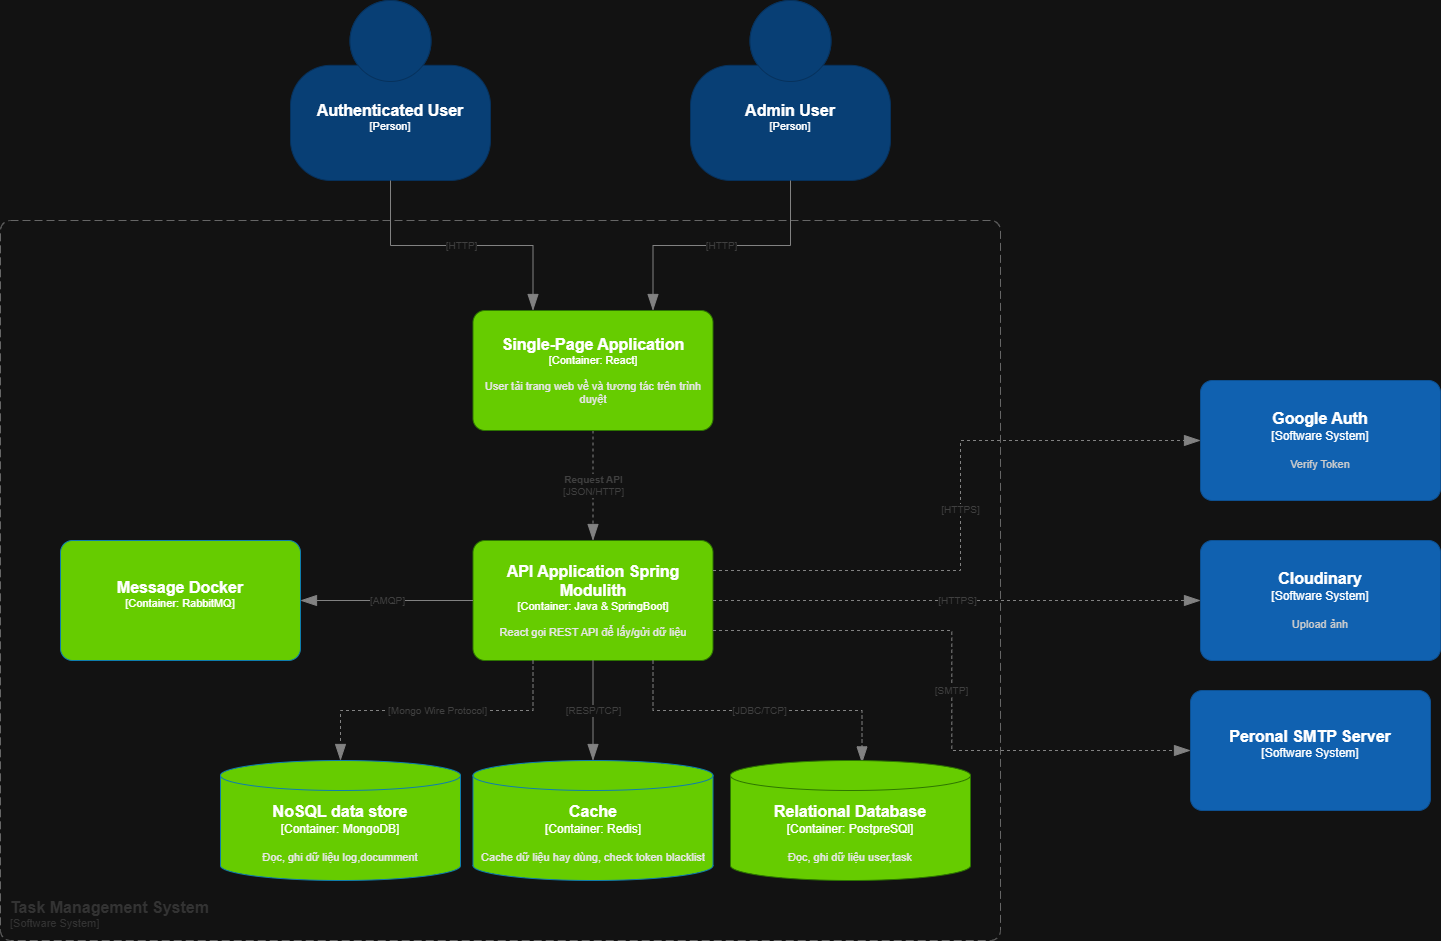

The diagram above was exported from draw.io. Its source (the exported page's mxGraphModel, read from the mxfile embedded in the PNG):
<mxGraphModel dx="2131" dy="674" grid="1" gridSize="10" guides="1" tooltips="1" connect="1" arrows="1" fold="1" page="1" pageScale="1" pageWidth="850" pageHeight="1100" math="0" shadow="0">
  <root>
    <mxCell id="0" />
    <mxCell id="1" parent="0" />
    <object placeholders="1" c4Name="Authenticated User" c4Type="Person" c4Description="" label="&lt;font style=&quot;font-size: 16px&quot;&gt;&lt;b&gt;%c4Name%&lt;/b&gt;&lt;/font&gt;&lt;div&gt;[%c4Type%]&lt;/div&gt;&lt;br&gt;&lt;div&gt;&lt;font style=&quot;font-size: 11px&quot;&gt;&lt;font color=&quot;#cccccc&quot;&gt;%c4Description%&lt;/font&gt;&lt;/div&gt;" id="J-QeIiXU9xd4aRxo_QGq-1">
      <mxCell style="html=1;fontSize=11;dashed=0;whiteSpace=wrap;fillColor=#083F75;strokeColor=#06315C;fontColor=#ffffff;shape=mxgraph.c4.person2;align=center;metaEdit=1;points=[[0.5,0,0],[1,0.5,0],[1,0.75,0],[0.75,1,0],[0.5,1,0],[0.25,1,0],[0,0.75,0],[0,0.5,0]];resizable=0;" parent="1" vertex="1">
        <mxGeometry x="90" y="70" width="200" height="180" as="geometry" />
      </mxCell>
    </object>
    <object placeholders="1" c4Name="Task Management System" c4Type="SystemScopeBoundary" c4Application="Software System" label="&lt;font style=&quot;font-size: 16px&quot;&gt;&lt;b&gt;&lt;div style=&quot;text-align: left&quot;&gt;%c4Name%&lt;/div&gt;&lt;/b&gt;&lt;/font&gt;&lt;div style=&quot;text-align: left&quot;&gt;[%c4Application%]&lt;/div&gt;" id="J-QeIiXU9xd4aRxo_QGq-3">
      <mxCell style="rounded=1;fontSize=11;whiteSpace=wrap;html=1;dashed=1;arcSize=20;fillColor=none;strokeColor=#666666;fontColor=#333333;labelBackgroundColor=none;align=left;verticalAlign=bottom;labelBorderColor=none;spacingTop=0;spacing=10;dashPattern=8 4;metaEdit=1;rotatable=0;perimeter=rectanglePerimeter;noLabel=0;labelPadding=0;allowArrows=0;connectable=0;expand=0;recursiveResize=0;editable=1;pointerEvents=0;absoluteArcSize=1;points=[[0.25,0,0],[0.5,0,0],[0.75,0,0],[1,0.25,0],[1,0.5,0],[1,0.75,0],[0.75,1,0],[0.5,1,0],[0.25,1,0],[0,0.75,0],[0,0.5,0],[0,0.25,0]];" parent="1" vertex="1">
        <mxGeometry x="-200" y="290" width="1000" height="720" as="geometry" />
      </mxCell>
    </object>
    <object placeholders="1" c4Type="Relationship" c4Technology="JSON/HTTP" c4Description="Request API" label="&lt;div style=&quot;text-align: left&quot;&gt;&lt;div style=&quot;text-align: center&quot;&gt;&lt;b&gt;%c4Description%&lt;/b&gt;&lt;/div&gt;&lt;div style=&quot;text-align: center&quot;&gt;[%c4Technology%]&lt;/div&gt;&lt;/div&gt;" id="h6i2DZpfSqZIjFw5CWTk-1">
      <mxCell style="endArrow=blockThin;html=1;fontSize=10;fontColor=#404040;strokeWidth=1;endFill=1;strokeColor=#828282;elbow=vertical;metaEdit=1;endSize=14;startSize=14;jumpStyle=arc;jumpSize=16;rounded=0;edgeStyle=orthogonalEdgeStyle;exitX=0.5;exitY=1;exitDx=0;exitDy=0;exitPerimeter=0;dashed=1;" parent="1" source="h6i2DZpfSqZIjFw5CWTk-13" target="h6i2DZpfSqZIjFw5CWTk-2" edge="1">
        <mxGeometry width="240" relative="1" as="geometry">
          <mxPoint x="570" y="480" as="sourcePoint" />
          <mxPoint x="650" y="550" as="targetPoint" />
        </mxGeometry>
      </mxCell>
    </object>
    <object placeholders="1" c4Name="API Application Spring Modulith" c4Type="Container" c4Technology="Java &amp; SpringBoot" c4Description="React gọi REST API để lấy/gửi dữ liệu" label="&lt;font style=&quot;font-size: 16px&quot;&gt;&lt;b&gt;%c4Name%&lt;/b&gt;&lt;/font&gt;&lt;div&gt;[%c4Type%: %c4Technology%]&lt;/div&gt;&lt;br&gt;&lt;div&gt;&lt;font style=&quot;font-size: 11px&quot;&gt;&lt;font color=&quot;#E6E6E6&quot;&gt;%c4Description%&lt;/font&gt;&lt;/div&gt;" id="h6i2DZpfSqZIjFw5CWTk-2">
      <mxCell style="rounded=1;whiteSpace=wrap;html=1;fontSize=11;labelBackgroundColor=none;fillColor=#66CC00;fontColor=#ffffff;align=center;arcSize=10;strokeColor=#2D7600;metaEdit=1;resizable=0;points=[[0.25,0,0],[0.5,0,0],[0.75,0,0],[1,0.25,0],[1,0.5,0],[1,0.75,0],[0.75,1,0],[0.5,1,0],[0.25,1,0],[0,0.75,0],[0,0.5,0],[0,0.25,0]];" parent="1" vertex="1">
        <mxGeometry x="272.5" y="610" width="240" height="120" as="geometry" />
      </mxCell>
    </object>
    <object placeholders="1" c4Name="Single-Page Application" c4Type="Container" c4Technology="React" c4Description="User tải trang web về và tương tác trên trình duyệt" label="&lt;font style=&quot;font-size: 16px&quot;&gt;&lt;b&gt;%c4Name%&lt;/b&gt;&lt;/font&gt;&lt;div&gt;[%c4Type%: %c4Technology%]&lt;/div&gt;&lt;br&gt;&lt;div&gt;&lt;font style=&quot;font-size: 11px&quot;&gt;&lt;font color=&quot;#E6E6E6&quot;&gt;%c4Description%&lt;/font&gt;&lt;/div&gt;" id="h6i2DZpfSqZIjFw5CWTk-13">
      <mxCell style="rounded=1;whiteSpace=wrap;html=1;fontSize=11;labelBackgroundColor=none;fillColor=#66CC00;align=center;arcSize=10;strokeColor=#2D7600;metaEdit=1;resizable=0;points=[[0.25,0,0],[0.5,0,0],[0.75,0,0],[1,0.25,0],[1,0.5,0],[1,0.75,0],[0.75,1,0],[0.5,1,0],[0.25,1,0],[0,0.75,0],[0,0.5,0],[0,0.25,0]];fontColor=#ffffff;" parent="1" vertex="1">
        <mxGeometry x="272.5" y="380" width="240" height="120" as="geometry" />
      </mxCell>
    </object>
    <object placeholders="1" c4Name="Cloudinary" c4Type="Software System" c4Description="Upload ảnh" label="&lt;font style=&quot;font-size: 16px&quot;&gt;&lt;b&gt;%c4Name%&lt;/b&gt;&lt;/font&gt;&lt;div&gt;[%c4Type%]&lt;/div&gt;&lt;br&gt;&lt;div&gt;&lt;font style=&quot;font-size: 11px&quot;&gt;&lt;font color=&quot;#cccccc&quot;&gt;%c4Description%&lt;/font&gt;&lt;/div&gt;" id="h6i2DZpfSqZIjFw5CWTk-17">
      <mxCell style="rounded=1;whiteSpace=wrap;html=1;labelBackgroundColor=none;fillColor=#1061B0;fontColor=#ffffff;align=center;arcSize=10;strokeColor=#0D5091;metaEdit=1;resizable=0;points=[[0.25,0,0],[0.5,0,0],[0.75,0,0],[1,0.25,0],[1,0.5,0],[1,0.75,0],[0.75,1,0],[0.5,1,0],[0.25,1,0],[0,0.75,0],[0,0.5,0],[0,0.25,0]];" parent="1" vertex="1">
        <mxGeometry x="1000" y="610" width="240" height="120" as="geometry" />
      </mxCell>
    </object>
    <object placeholders="1" c4Type="Relationship" c4Technology="HTTPS" c4Description="" label="&lt;div style=&quot;text-align: left&quot;&gt;&lt;div style=&quot;text-align: center&quot;&gt;&lt;b&gt;%c4Description%&lt;/b&gt;&lt;/div&gt;&lt;div style=&quot;text-align: center&quot;&gt;[%c4Technology%]&lt;/div&gt;&lt;/div&gt;" id="h6i2DZpfSqZIjFw5CWTk-19">
      <mxCell style="endArrow=blockThin;html=1;fontSize=10;fontColor=#404040;strokeWidth=1;endFill=1;strokeColor=#828282;elbow=vertical;metaEdit=1;endSize=14;startSize=14;jumpStyle=arc;jumpSize=16;rounded=0;edgeStyle=orthogonalEdgeStyle;exitX=1;exitY=0.5;exitDx=0;exitDy=0;exitPerimeter=0;entryX=0;entryY=0.5;entryDx=0;entryDy=0;entryPerimeter=0;dashed=1;" parent="1" source="h6i2DZpfSqZIjFw5CWTk-2" target="h6i2DZpfSqZIjFw5CWTk-17" edge="1">
        <mxGeometry width="240" relative="1" as="geometry">
          <mxPoint x="600" y="650" as="sourcePoint" />
          <mxPoint x="840" y="650" as="targetPoint" />
        </mxGeometry>
      </mxCell>
    </object>
    <object placeholders="1" c4Type="Relationship" c4Technology="JDBC/TCP" c4Description="" label="&lt;div style=&quot;text-align: left&quot;&gt;&lt;div style=&quot;text-align: center&quot;&gt;&lt;b&gt;%c4Description%&lt;/b&gt;&lt;/div&gt;&lt;div style=&quot;text-align: center&quot;&gt;[%c4Technology%]&lt;/div&gt;&lt;/div&gt;" id="h6i2DZpfSqZIjFw5CWTk-20">
      <mxCell style="endArrow=blockThin;html=1;fontSize=10;fontColor=#404040;strokeWidth=1;endFill=1;strokeColor=#828282;elbow=vertical;metaEdit=1;endSize=14;startSize=14;jumpStyle=arc;jumpSize=16;rounded=0;edgeStyle=orthogonalEdgeStyle;exitX=0.75;exitY=1;exitDx=0;exitDy=0;exitPerimeter=0;entryX=0.548;entryY=0.02;entryDx=0;entryDy=0;entryPerimeter=0;dashed=1;" parent="1" source="h6i2DZpfSqZIjFw5CWTk-2" target="h6i2DZpfSqZIjFw5CWTk-21" edge="1">
        <mxGeometry width="240" relative="1" as="geometry">
          <mxPoint x="600" y="750" as="sourcePoint" />
          <mxPoint x="630" y="860" as="targetPoint" />
        </mxGeometry>
      </mxCell>
    </object>
    <object placeholders="1" c4Name="Relational Database" c4Type="Container" c4Technology="PostpreSQl" c4Description="Đọc, ghi dữ liệu user,task" label="&lt;font style=&quot;font-size: 16px&quot;&gt;&lt;b&gt;%c4Name%&lt;/b&gt;&lt;/font&gt;&lt;div&gt;[%c4Type%:&amp;nbsp;%c4Technology%]&lt;/div&gt;&lt;br&gt;&lt;div&gt;&lt;font style=&quot;font-size: 11px&quot;&gt;&lt;font color=&quot;#E6E6E6&quot;&gt;%c4Description%&lt;/font&gt;&lt;/div&gt;" id="h6i2DZpfSqZIjFw5CWTk-21">
      <mxCell style="shape=cylinder3;size=15;whiteSpace=wrap;html=1;boundedLbl=1;rounded=0;labelBackgroundColor=none;fillColor=#66CC00;fontSize=12;fontColor=#ffffff;align=center;strokeColor=#2D7600;metaEdit=1;points=[[0.5,0,0],[1,0.25,0],[1,0.5,0],[1,0.75,0],[0.5,1,0],[0,0.75,0],[0,0.5,0],[0,0.25,0]];resizable=0;" parent="1" vertex="1">
        <mxGeometry x="530" y="830" width="240" height="120" as="geometry" />
      </mxCell>
    </object>
    <object placeholders="1" c4Name="Admin User" c4Type="Person" c4Description="" label="&lt;font style=&quot;font-size: 16px&quot;&gt;&lt;b&gt;%c4Name%&lt;/b&gt;&lt;/font&gt;&lt;div&gt;[%c4Type%]&lt;/div&gt;&lt;br&gt;&lt;div&gt;&lt;font style=&quot;font-size: 11px&quot;&gt;&lt;font color=&quot;#cccccc&quot;&gt;%c4Description%&lt;/font&gt;&lt;/div&gt;" id="jgkDfF6qUaBf6LvcmRqc-1">
      <mxCell style="html=1;fontSize=11;dashed=0;whiteSpace=wrap;fillColor=#083F75;strokeColor=#06315C;fontColor=#ffffff;shape=mxgraph.c4.person2;align=center;metaEdit=1;points=[[0.5,0,0],[1,0.5,0],[1,0.75,0],[0.75,1,0],[0.5,1,0],[0.25,1,0],[0,0.75,0],[0,0.5,0]];resizable=0;" vertex="1" parent="1">
        <mxGeometry x="490" y="70" width="200" height="180" as="geometry" />
      </mxCell>
    </object>
    <object placeholders="1" c4Type="Relationship" c4Technology="HTTP" c4Description="" label="&lt;div style=&quot;text-align: left&quot;&gt;&lt;div style=&quot;text-align: center&quot;&gt;&lt;b&gt;%c4Description%&lt;/b&gt;&lt;/div&gt;&lt;div style=&quot;text-align: center&quot;&gt;[%c4Technology%]&lt;/div&gt;&lt;/div&gt;" id="jgkDfF6qUaBf6LvcmRqc-2">
      <mxCell style="endArrow=blockThin;html=1;fontSize=10;fontColor=#404040;strokeWidth=1;endFill=1;strokeColor=#828282;elbow=vertical;metaEdit=1;endSize=14;startSize=14;jumpStyle=arc;jumpSize=16;rounded=0;edgeStyle=orthogonalEdgeStyle;exitX=0.5;exitY=1;exitDx=0;exitDy=0;exitPerimeter=0;entryX=0.75;entryY=0;entryDx=0;entryDy=0;entryPerimeter=0;" edge="1" parent="1" source="jgkDfF6qUaBf6LvcmRqc-1" target="h6i2DZpfSqZIjFw5CWTk-13">
        <mxGeometry width="240" relative="1" as="geometry">
          <mxPoint x="530" y="380" as="sourcePoint" />
          <mxPoint x="770" y="380" as="targetPoint" />
        </mxGeometry>
      </mxCell>
    </object>
    <object placeholders="1" c4Type="Relationship" c4Technology="HTTP" c4Description="" label="&lt;div style=&quot;text-align: left&quot;&gt;&lt;div style=&quot;text-align: center&quot;&gt;&lt;b&gt;%c4Description%&lt;/b&gt;&lt;/div&gt;&lt;div style=&quot;text-align: center&quot;&gt;[%c4Technology%]&lt;/div&gt;&lt;/div&gt;" id="jgkDfF6qUaBf6LvcmRqc-3">
      <mxCell style="endArrow=blockThin;html=1;fontSize=10;fontColor=#404040;strokeWidth=1;endFill=1;strokeColor=#828282;elbow=vertical;metaEdit=1;endSize=14;startSize=14;jumpStyle=arc;jumpSize=16;rounded=0;edgeStyle=orthogonalEdgeStyle;exitX=0.5;exitY=1;exitDx=0;exitDy=0;exitPerimeter=0;entryX=0.25;entryY=0;entryDx=0;entryDy=0;entryPerimeter=0;" edge="1" parent="1" source="J-QeIiXU9xd4aRxo_QGq-1" target="h6i2DZpfSqZIjFw5CWTk-13">
        <mxGeometry width="240" relative="1" as="geometry">
          <mxPoint x="530" y="380" as="sourcePoint" />
          <mxPoint x="770" y="380" as="targetPoint" />
        </mxGeometry>
      </mxCell>
    </object>
    <object placeholders="1" c4Name="NoSQL data store" c4Type="Container" c4Technology="MongoDB" c4Description="Đọc, ghi dữ liệu log,documment" label="&lt;font style=&quot;font-size: 16px&quot;&gt;&lt;b&gt;%c4Name%&lt;/b&gt;&lt;/font&gt;&lt;div&gt;[%c4Type%:&amp;nbsp;%c4Technology%]&lt;/div&gt;&lt;br&gt;&lt;div&gt;&lt;font style=&quot;font-size: 11px&quot;&gt;&lt;font color=&quot;#E6E6E6&quot;&gt;%c4Description%&lt;/font&gt;&lt;/div&gt;" id="jgkDfF6qUaBf6LvcmRqc-4">
      <mxCell style="shape=cylinder3;size=15;whiteSpace=wrap;html=1;boundedLbl=1;rounded=0;labelBackgroundColor=none;fillColor=#66CC00;fontSize=12;fontColor=#ffffff;align=center;strokeColor=#0E7DAD;metaEdit=1;points=[[0.5,0,0],[1,0.25,0],[1,0.5,0],[1,0.75,0],[0.5,1,0],[0,0.75,0],[0,0.5,0],[0,0.25,0]];resizable=0;" vertex="1" parent="1">
        <mxGeometry x="20" y="830" width="240" height="120" as="geometry" />
      </mxCell>
    </object>
    <object placeholders="1" c4Type="Relationship" c4Technology="Mongo Wire Protocol" c4Description="" label="&lt;div style=&quot;text-align: left&quot;&gt;&lt;div style=&quot;text-align: center&quot;&gt;&lt;b&gt;%c4Description%&lt;/b&gt;&lt;/div&gt;&lt;div style=&quot;text-align: center&quot;&gt;[%c4Technology%]&lt;/div&gt;&lt;/div&gt;" id="jgkDfF6qUaBf6LvcmRqc-5">
      <mxCell style="endArrow=blockThin;html=1;fontSize=10;fontColor=#404040;strokeWidth=1;endFill=1;strokeColor=#828282;elbow=vertical;metaEdit=1;endSize=14;startSize=14;jumpStyle=arc;jumpSize=16;rounded=0;edgeStyle=orthogonalEdgeStyle;exitX=0.25;exitY=1;exitDx=0;exitDy=0;exitPerimeter=0;entryX=0.5;entryY=0;entryDx=0;entryDy=0;entryPerimeter=0;dashed=1;" edge="1" parent="1" source="h6i2DZpfSqZIjFw5CWTk-2" target="jgkDfF6qUaBf6LvcmRqc-4">
        <mxGeometry width="240" relative="1" as="geometry">
          <mxPoint x="330" y="760" as="sourcePoint" />
          <mxPoint x="449" y="862" as="targetPoint" />
        </mxGeometry>
      </mxCell>
    </object>
    <object placeholders="1" c4Name="Cache" c4Type="Container" c4Technology="Redis" c4Description="Cache dữ liệu hay dùng, check token blacklist" label="&lt;font style=&quot;font-size: 16px&quot;&gt;&lt;b&gt;%c4Name%&lt;/b&gt;&lt;/font&gt;&lt;div&gt;[%c4Type%:&amp;nbsp;%c4Technology%]&lt;/div&gt;&lt;br&gt;&lt;div&gt;&lt;font style=&quot;font-size: 11px&quot;&gt;&lt;font color=&quot;#E6E6E6&quot;&gt;%c4Description%&lt;/font&gt;&lt;/div&gt;" id="jgkDfF6qUaBf6LvcmRqc-6">
      <mxCell style="shape=cylinder3;size=15;whiteSpace=wrap;html=1;boundedLbl=1;rounded=0;labelBackgroundColor=none;fillColor=#66CC00;fontSize=12;fontColor=#ffffff;align=center;strokeColor=#0E7DAD;metaEdit=1;points=[[0.5,0,0],[1,0.25,0],[1,0.5,0],[1,0.75,0],[0.5,1,0],[0,0.75,0],[0,0.5,0],[0,0.25,0]];resizable=0;" vertex="1" parent="1">
        <mxGeometry x="272.5" y="830" width="240" height="120" as="geometry" />
      </mxCell>
    </object>
    <object placeholders="1" c4Type="Relationship" c4Technology="RESP/TCP" c4Description="" label="&lt;div style=&quot;text-align: left&quot;&gt;&lt;div style=&quot;text-align: center&quot;&gt;&lt;b&gt;%c4Description%&lt;/b&gt;&lt;/div&gt;&lt;div style=&quot;text-align: center&quot;&gt;[%c4Technology%]&lt;/div&gt;&lt;/div&gt;" id="jgkDfF6qUaBf6LvcmRqc-7">
      <mxCell style="endArrow=blockThin;html=1;fontSize=10;fontColor=#404040;strokeWidth=1;endFill=1;strokeColor=#828282;elbow=vertical;metaEdit=1;endSize=14;startSize=14;jumpStyle=arc;jumpSize=16;rounded=0;edgeStyle=orthogonalEdgeStyle;exitX=0.5;exitY=1;exitDx=0;exitDy=0;exitPerimeter=0;entryX=0.5;entryY=0;entryDx=0;entryDy=0;entryPerimeter=0;" edge="1" parent="1" source="h6i2DZpfSqZIjFw5CWTk-2" target="jgkDfF6qUaBf6LvcmRqc-6">
        <mxGeometry width="240" relative="1" as="geometry">
          <mxPoint x="540" y="780" as="sourcePoint" />
          <mxPoint x="780" y="780" as="targetPoint" />
        </mxGeometry>
      </mxCell>
    </object>
    <object placeholders="1" c4Type="Relationship" c4Technology="SMTP" c4Description="" label="&lt;div style=&quot;text-align: left&quot;&gt;&lt;div style=&quot;text-align: center&quot;&gt;&lt;b&gt;%c4Description%&lt;/b&gt;&lt;/div&gt;&lt;div style=&quot;text-align: center&quot;&gt;[%c4Technology%]&lt;/div&gt;&lt;/div&gt;" id="jgkDfF6qUaBf6LvcmRqc-8">
      <mxCell style="endArrow=blockThin;html=1;fontSize=10;fontColor=#404040;strokeWidth=1;endFill=1;strokeColor=#828282;elbow=vertical;metaEdit=1;endSize=14;startSize=14;jumpStyle=arc;jumpSize=16;rounded=0;edgeStyle=orthogonalEdgeStyle;exitX=1;exitY=0.75;exitDx=0;exitDy=0;exitPerimeter=0;dashed=1;entryX=0;entryY=0.5;entryDx=0;entryDy=0;entryPerimeter=0;" edge="1" parent="1" source="h6i2DZpfSqZIjFw5CWTk-2" target="jgkDfF6qUaBf6LvcmRqc-11">
        <mxGeometry width="240" relative="1" as="geometry">
          <mxPoint x="670" y="580" as="sourcePoint" />
          <mxPoint x="950" y="880" as="targetPoint" />
        </mxGeometry>
      </mxCell>
    </object>
    <object placeholders="1" c4Type="Relationship" c4Technology="HTTPS" c4Description="" label="&lt;div style=&quot;text-align: left&quot;&gt;&lt;div style=&quot;text-align: center&quot;&gt;&lt;b&gt;%c4Description%&lt;/b&gt;&lt;/div&gt;&lt;div style=&quot;text-align: center&quot;&gt;[%c4Technology%]&lt;/div&gt;&lt;/div&gt;" id="jgkDfF6qUaBf6LvcmRqc-9">
      <mxCell style="endArrow=blockThin;html=1;fontSize=10;fontColor=#404040;strokeWidth=1;endFill=1;strokeColor=#828282;elbow=vertical;metaEdit=1;endSize=14;startSize=14;jumpStyle=arc;jumpSize=16;rounded=0;edgeStyle=orthogonalEdgeStyle;dashed=1;exitX=1;exitY=0.25;exitDx=0;exitDy=0;exitPerimeter=0;entryX=0;entryY=0.5;entryDx=0;entryDy=0;entryPerimeter=0;" edge="1" parent="1" source="h6i2DZpfSqZIjFw5CWTk-2" target="jgkDfF6qUaBf6LvcmRqc-10">
        <mxGeometry width="240" relative="1" as="geometry">
          <mxPoint x="640" y="510" as="sourcePoint" />
          <mxPoint x="1090" y="390" as="targetPoint" />
          <Array as="points">
            <mxPoint x="760" y="640" />
            <mxPoint x="760" y="510" />
          </Array>
        </mxGeometry>
      </mxCell>
    </object>
    <object placeholders="1" c4Name="Google Auth" c4Type="Software System" c4Description="Verify Token" label="&lt;font style=&quot;font-size: 16px&quot;&gt;&lt;b&gt;%c4Name%&lt;/b&gt;&lt;/font&gt;&lt;div&gt;[%c4Type%]&lt;/div&gt;&lt;br&gt;&lt;div&gt;&lt;font style=&quot;font-size: 11px&quot;&gt;&lt;font color=&quot;#cccccc&quot;&gt;%c4Description%&lt;/font&gt;&lt;/div&gt;" id="jgkDfF6qUaBf6LvcmRqc-10">
      <mxCell style="rounded=1;whiteSpace=wrap;html=1;labelBackgroundColor=none;fillColor=#1061B0;fontColor=#ffffff;align=center;arcSize=10;strokeColor=#0D5091;metaEdit=1;resizable=0;points=[[0.25,0,0],[0.5,0,0],[0.75,0,0],[1,0.25,0],[1,0.5,0],[1,0.75,0],[0.75,1,0],[0.5,1,0],[0.25,1,0],[0,0.75,0],[0,0.5,0],[0,0.25,0]];" vertex="1" parent="1">
        <mxGeometry x="1000" y="450" width="240" height="120" as="geometry" />
      </mxCell>
    </object>
    <object placeholders="1" c4Name="Peronal SMTP Server" c4Type="Software System" c4Description="" label="&lt;font style=&quot;font-size: 16px&quot;&gt;&lt;b&gt;%c4Name%&lt;/b&gt;&lt;/font&gt;&lt;div&gt;[%c4Type%]&lt;/div&gt;&lt;br&gt;&lt;div&gt;&lt;font style=&quot;font-size: 11px&quot;&gt;&lt;font color=&quot;#cccccc&quot;&gt;%c4Description%&lt;/font&gt;&lt;/div&gt;" id="jgkDfF6qUaBf6LvcmRqc-11">
      <mxCell style="rounded=1;whiteSpace=wrap;html=1;labelBackgroundColor=none;fillColor=#1061B0;fontColor=#ffffff;align=center;arcSize=10;strokeColor=#0D5091;metaEdit=1;resizable=0;points=[[0.25,0,0],[0.5,0,0],[0.75,0,0],[1,0.25,0],[1,0.5,0],[1,0.75,0],[0.75,1,0],[0.5,1,0],[0.25,1,0],[0,0.75,0],[0,0.5,0],[0,0.25,0]];" vertex="1" parent="1">
        <mxGeometry x="990" y="760" width="240" height="120" as="geometry" />
      </mxCell>
    </object>
    <object placeholders="1" c4Name="Message Docker" c4Type="Container" c4Technology="RabbitMQ" c4Description="" label="&lt;font style=&quot;font-size: 16px&quot;&gt;&lt;b&gt;%c4Name%&lt;/b&gt;&lt;/font&gt;&lt;div&gt;[%c4Type%: %c4Technology%]&lt;/div&gt;&lt;br&gt;&lt;div&gt;&lt;font style=&quot;font-size: 11px&quot;&gt;&lt;font color=&quot;#E6E6E6&quot;&gt;%c4Description%&lt;/font&gt;&lt;/div&gt;" id="jgkDfF6qUaBf6LvcmRqc-12">
      <mxCell style="rounded=1;whiteSpace=wrap;html=1;fontSize=11;labelBackgroundColor=none;fillColor=#66CC00;fontColor=#ffffff;align=center;arcSize=10;strokeColor=#0E7DAD;metaEdit=1;resizable=0;points=[[0.25,0,0],[0.5,0,0],[0.75,0,0],[1,0.25,0],[1,0.5,0],[1,0.75,0],[0.75,1,0],[0.5,1,0],[0.25,1,0],[0,0.75,0],[0,0.5,0],[0,0.25,0]];" vertex="1" parent="1">
        <mxGeometry x="-140" y="610" width="240" height="120" as="geometry" />
      </mxCell>
    </object>
    <object placeholders="1" c4Type="Relationship" c4Technology="AMQP" c4Description="" label="&lt;div style=&quot;text-align: left&quot;&gt;&lt;div style=&quot;text-align: center&quot;&gt;&lt;b&gt;%c4Description%&lt;/b&gt;&lt;/div&gt;&lt;div style=&quot;text-align: center&quot;&gt;[%c4Technology%]&lt;/div&gt;&lt;/div&gt;" id="jgkDfF6qUaBf6LvcmRqc-13">
      <mxCell style="endArrow=blockThin;html=1;fontSize=10;fontColor=#404040;strokeWidth=1;endFill=1;strokeColor=#828282;elbow=vertical;metaEdit=1;endSize=14;startSize=14;jumpStyle=arc;jumpSize=16;rounded=0;edgeStyle=orthogonalEdgeStyle;exitX=0;exitY=0.5;exitDx=0;exitDy=0;exitPerimeter=0;entryX=1;entryY=0.5;entryDx=0;entryDy=0;entryPerimeter=0;" edge="1" parent="1" source="h6i2DZpfSqZIjFw5CWTk-2" target="jgkDfF6qUaBf6LvcmRqc-12">
        <mxGeometry x="-0.0029" width="240" relative="1" as="geometry">
          <mxPoint x="340" y="780" as="sourcePoint" />
          <mxPoint x="580" y="780" as="targetPoint" />
          <mxPoint as="offset" />
        </mxGeometry>
      </mxCell>
    </object>
  </root>
</mxGraphModel>